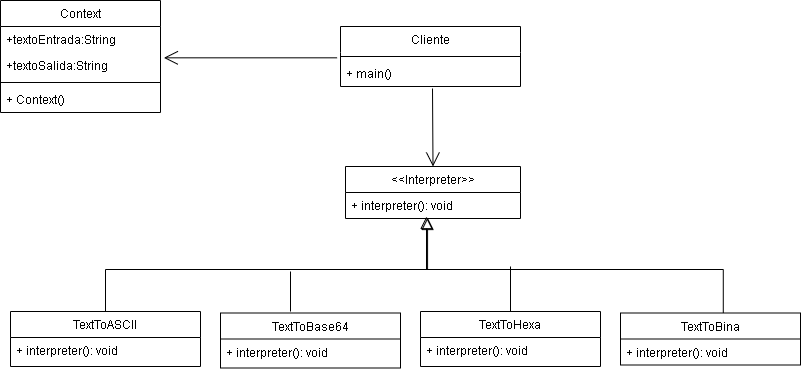

The diagram above was exported from draw.io. Its source (the exported page's mxGraphModel, read from the mxfile embedded in the PNG):
<mxGraphModel dx="462" dy="1962" grid="1" gridSize="10" guides="1" tooltips="1" connect="1" arrows="1" fold="1" page="1" pageScale="1" pageWidth="827" pageHeight="1169" math="0" shadow="0">
  <root>
    <mxCell id="nKLLq6Tjcp4PZSisTFTX-0" />
    <mxCell id="nKLLq6Tjcp4PZSisTFTX-1" parent="nKLLq6Tjcp4PZSisTFTX-0" />
    <mxCell id="fgPEhQT3GbLhMF_b6oEI-0" value="" style="endArrow=open;endFill=1;endSize=12;html=1;entryX=0.5;entryY=0;entryDx=0;entryDy=0;" edge="1" parent="nKLLq6Tjcp4PZSisTFTX-1" target="fgPEhQT3GbLhMF_b6oEI-7">
      <mxGeometry width="160" relative="1" as="geometry">
        <mxPoint x="822" y="-98" as="sourcePoint" />
        <mxPoint x="830" y="-30" as="targetPoint" />
      </mxGeometry>
    </mxCell>
    <mxCell id="fgPEhQT3GbLhMF_b6oEI-1" value="" style="endArrow=none;html=1;" edge="1" parent="nKLLq6Tjcp4PZSisTFTX-1">
      <mxGeometry width="50" height="50" relative="1" as="geometry">
        <mxPoint x="900" y="80" as="sourcePoint" />
        <mxPoint x="900" y="126.5" as="targetPoint" />
      </mxGeometry>
    </mxCell>
    <mxCell id="fgPEhQT3GbLhMF_b6oEI-2" value="" style="endArrow=block;endSize=10;endFill=0;shadow=0;strokeWidth=1;rounded=0;edgeStyle=elbowEdgeStyle;elbow=vertical;exitX=0.571;exitY=0.013;exitDx=0;exitDy=0;exitPerimeter=0;" edge="1" parent="nKLLq6Tjcp4PZSisTFTX-1" source="fgPEhQT3GbLhMF_b6oEI-13">
      <mxGeometry width="160" relative="1" as="geometry">
        <mxPoint x="1160" y="123" as="sourcePoint" />
        <mxPoint x="816" y="30" as="targetPoint" />
        <Array as="points">
          <mxPoint x="1054.47" y="83" />
          <mxPoint x="1004.47" y="83" />
          <mxPoint x="824.47" y="73" />
          <mxPoint x="824.47" y="73" />
          <mxPoint x="859.47" y="99" />
          <mxPoint x="1039.47" y="119" />
          <mxPoint x="1099.47" y="139" />
          <mxPoint x="959.47" y="119" />
          <mxPoint x="870.47" y="173" />
          <mxPoint x="1050.47" y="137" />
        </Array>
      </mxGeometry>
    </mxCell>
    <mxCell id="fgPEhQT3GbLhMF_b6oEI-3" value="" style="endArrow=block;endSize=10;endFill=0;shadow=0;strokeWidth=1;rounded=0;edgeStyle=elbowEdgeStyle;elbow=vertical;exitX=0.5;exitY=0;exitDx=0;exitDy=0;entryX=0.469;entryY=0.962;entryDx=0;entryDy=0;entryPerimeter=0;" edge="1" parent="nKLLq6Tjcp4PZSisTFTX-1" source="fgPEhQT3GbLhMF_b6oEI-17" target="fgPEhQT3GbLhMF_b6oEI-8">
      <mxGeometry width="160" relative="1" as="geometry">
        <mxPoint x="470" y="115" as="sourcePoint" />
        <mxPoint x="817" y="31" as="targetPoint" />
        <Array as="points">
          <mxPoint x="798.47" y="83" />
          <mxPoint x="793.47" y="109" />
          <mxPoint x="663.47" y="129" />
          <mxPoint x="754.47" y="193" />
          <mxPoint x="694.47" y="183" />
          <mxPoint x="574.47" y="147" />
          <mxPoint x="664.47" y="142" />
        </Array>
      </mxGeometry>
    </mxCell>
    <mxCell id="fgPEhQT3GbLhMF_b6oEI-4" value="" style="endArrow=open;endFill=1;endSize=12;html=1;exitX=-0.019;exitY=-0.103;exitDx=0;exitDy=0;exitPerimeter=0;entryX=1.021;entryY=0.205;entryDx=0;entryDy=0;entryPerimeter=0;" edge="1" parent="nKLLq6Tjcp4PZSisTFTX-1" target="fgPEhQT3GbLhMF_b6oEI-21">
      <mxGeometry width="160" relative="1" as="geometry">
        <mxPoint x="726.5799999999999" y="-128.6780000000001" as="sourcePoint" />
        <mxPoint x="540" y="-129" as="targetPoint" />
      </mxGeometry>
    </mxCell>
    <mxCell id="fgPEhQT3GbLhMF_b6oEI-5" value="TextToHexa" style="swimlane;fontStyle=0;align=center;verticalAlign=top;childLayout=stackLayout;horizontal=1;startSize=26;horizontalStack=0;resizeParent=1;resizeLast=0;collapsible=1;marginBottom=0;rounded=0;shadow=0;strokeWidth=1;" vertex="1" parent="nKLLq6Tjcp4PZSisTFTX-1">
      <mxGeometry x="810" y="125" width="180" height="55" as="geometry">
        <mxRectangle x="130" y="380" width="160" height="26" as="alternateBounds" />
      </mxGeometry>
    </mxCell>
    <mxCell id="fgPEhQT3GbLhMF_b6oEI-6" value="+ interpreter(): void " style="text;strokeColor=none;fillColor=none;align=left;verticalAlign=top;spacingLeft=4;spacingRight=4;overflow=hidden;rotatable=0;points=[[0,0.5],[1,0.5]];portConstraint=eastwest;" vertex="1" parent="fgPEhQT3GbLhMF_b6oEI-5">
      <mxGeometry y="26" width="180" height="26" as="geometry" />
    </mxCell>
    <mxCell id="fgPEhQT3GbLhMF_b6oEI-7" value="&lt;&lt;Interpreter&gt;&gt;" style="swimlane;fontStyle=0;align=center;verticalAlign=top;childLayout=stackLayout;horizontal=1;startSize=26;horizontalStack=0;resizeParent=1;resizeLast=0;collapsible=1;marginBottom=0;rounded=0;shadow=0;strokeWidth=1;" vertex="1" parent="nKLLq6Tjcp4PZSisTFTX-1">
      <mxGeometry x="735" y="-20" width="175" height="52" as="geometry">
        <mxRectangle x="130" y="380" width="160" height="26" as="alternateBounds" />
      </mxGeometry>
    </mxCell>
    <mxCell id="fgPEhQT3GbLhMF_b6oEI-8" value="+ interpreter(): void " style="text;strokeColor=none;fillColor=none;align=left;verticalAlign=top;spacingLeft=4;spacingRight=4;overflow=hidden;rotatable=0;points=[[0,0.5],[1,0.5]];portConstraint=eastwest;" vertex="1" parent="fgPEhQT3GbLhMF_b6oEI-7">
      <mxGeometry y="26" width="175" height="26" as="geometry" />
    </mxCell>
    <mxCell id="fgPEhQT3GbLhMF_b6oEI-9" value="Cliente" style="swimlane;fontStyle=0;align=center;verticalAlign=top;childLayout=stackLayout;horizontal=1;startSize=26;horizontalStack=0;resizeParent=1;resizeLast=0;collapsible=1;marginBottom=0;rounded=0;shadow=0;strokeWidth=1;swimlaneLine=0;" vertex="1" parent="nKLLq6Tjcp4PZSisTFTX-1">
      <mxGeometry x="730" y="-160" width="180" height="60" as="geometry">
        <mxRectangle x="230" y="140" width="160" height="26" as="alternateBounds" />
      </mxGeometry>
    </mxCell>
    <mxCell id="fgPEhQT3GbLhMF_b6oEI-10" value="" style="line;html=1;strokeWidth=1;align=left;verticalAlign=middle;spacingTop=-1;spacingLeft=3;spacingRight=3;rotatable=0;labelPosition=right;points=[];portConstraint=eastwest;" vertex="1" parent="fgPEhQT3GbLhMF_b6oEI-9">
      <mxGeometry y="26" width="180" height="8" as="geometry" />
    </mxCell>
    <mxCell id="CXiMz4wUnJSuIDC3JlmA-1" value="+ main()" style="text;strokeColor=none;fillColor=none;align=left;verticalAlign=top;spacingLeft=4;spacingRight=4;overflow=hidden;rotatable=0;points=[[0,0.5],[1,0.5]];portConstraint=eastwest;" vertex="1" parent="fgPEhQT3GbLhMF_b6oEI-9">
      <mxGeometry y="34" width="180" height="26" as="geometry" />
    </mxCell>
    <mxCell id="fgPEhQT3GbLhMF_b6oEI-12" value="" style="endArrow=none;html=1;" edge="1" parent="nKLLq6Tjcp4PZSisTFTX-1">
      <mxGeometry width="50" height="50" relative="1" as="geometry">
        <mxPoint x="680" y="85" as="sourcePoint" />
        <mxPoint x="680" y="125" as="targetPoint" />
      </mxGeometry>
    </mxCell>
    <mxCell id="fgPEhQT3GbLhMF_b6oEI-13" value="TextToBina" style="swimlane;fontStyle=0;align=center;verticalAlign=top;childLayout=stackLayout;horizontal=1;startSize=26;horizontalStack=0;resizeParent=1;resizeLast=0;collapsible=1;marginBottom=0;rounded=0;shadow=0;strokeWidth=1;" vertex="1" parent="nKLLq6Tjcp4PZSisTFTX-1">
      <mxGeometry x="1010" y="126.5" width="180" height="52" as="geometry">
        <mxRectangle x="130" y="380" width="160" height="26" as="alternateBounds" />
      </mxGeometry>
    </mxCell>
    <mxCell id="fgPEhQT3GbLhMF_b6oEI-14" value="+ interpreter(): void " style="text;strokeColor=none;fillColor=none;align=left;verticalAlign=top;spacingLeft=4;spacingRight=4;overflow=hidden;rotatable=0;points=[[0,0.5],[1,0.5]];portConstraint=eastwest;" vertex="1" parent="fgPEhQT3GbLhMF_b6oEI-13">
      <mxGeometry y="26" width="180" height="26" as="geometry" />
    </mxCell>
    <mxCell id="fgPEhQT3GbLhMF_b6oEI-15" value="TextToBase64" style="swimlane;fontStyle=0;align=center;verticalAlign=top;childLayout=stackLayout;horizontal=1;startSize=26;horizontalStack=0;resizeParent=1;resizeLast=0;collapsible=1;marginBottom=0;rounded=0;shadow=0;strokeWidth=1;" vertex="1" parent="nKLLq6Tjcp4PZSisTFTX-1">
      <mxGeometry x="610" y="126.5" width="180" height="55" as="geometry">
        <mxRectangle x="130" y="380" width="160" height="26" as="alternateBounds" />
      </mxGeometry>
    </mxCell>
    <mxCell id="fgPEhQT3GbLhMF_b6oEI-16" value="+ interpreter(): void " style="text;strokeColor=none;fillColor=none;align=left;verticalAlign=top;spacingLeft=4;spacingRight=4;overflow=hidden;rotatable=0;points=[[0,0.5],[1,0.5]];portConstraint=eastwest;" vertex="1" parent="fgPEhQT3GbLhMF_b6oEI-15">
      <mxGeometry y="26" width="180" height="26" as="geometry" />
    </mxCell>
    <mxCell id="fgPEhQT3GbLhMF_b6oEI-17" value="TextToASCII" style="swimlane;fontStyle=0;align=center;verticalAlign=top;childLayout=stackLayout;horizontal=1;startSize=26;horizontalStack=0;resizeParent=1;resizeLast=0;collapsible=1;marginBottom=0;rounded=0;shadow=0;strokeWidth=1;" vertex="1" parent="nKLLq6Tjcp4PZSisTFTX-1">
      <mxGeometry x="400" y="125" width="190" height="55" as="geometry">
        <mxRectangle x="130" y="380" width="160" height="26" as="alternateBounds" />
      </mxGeometry>
    </mxCell>
    <mxCell id="fgPEhQT3GbLhMF_b6oEI-18" value="+ interpreter(): void " style="text;strokeColor=none;fillColor=none;align=left;verticalAlign=top;spacingLeft=4;spacingRight=4;overflow=hidden;rotatable=0;points=[[0,0.5],[1,0.5]];portConstraint=eastwest;" vertex="1" parent="fgPEhQT3GbLhMF_b6oEI-17">
      <mxGeometry y="26" width="190" height="26" as="geometry" />
    </mxCell>
    <mxCell id="fgPEhQT3GbLhMF_b6oEI-19" value="Context" style="swimlane;fontStyle=0;align=center;verticalAlign=top;childLayout=stackLayout;horizontal=1;startSize=26;horizontalStack=0;resizeParent=1;resizeLast=0;collapsible=1;marginBottom=0;rounded=0;shadow=0;strokeWidth=1;" vertex="1" parent="nKLLq6Tjcp4PZSisTFTX-1">
      <mxGeometry x="390" y="-186" width="160" height="112" as="geometry">
        <mxRectangle x="550" y="140" width="160" height="26" as="alternateBounds" />
      </mxGeometry>
    </mxCell>
    <mxCell id="fgPEhQT3GbLhMF_b6oEI-20" value="+textoEntrada:String" style="text;strokeColor=none;fillColor=none;align=left;verticalAlign=top;spacingLeft=4;spacingRight=4;overflow=hidden;rotatable=0;points=[[0,0.5],[1,0.5]];portConstraint=eastwest;" vertex="1" parent="fgPEhQT3GbLhMF_b6oEI-19">
      <mxGeometry y="26" width="160" height="26" as="geometry" />
    </mxCell>
    <mxCell id="fgPEhQT3GbLhMF_b6oEI-21" value="+textoSalida:String" style="text;strokeColor=none;fillColor=none;align=left;verticalAlign=top;spacingLeft=4;spacingRight=4;overflow=hidden;rotatable=0;points=[[0,0.5],[1,0.5]];portConstraint=eastwest;" vertex="1" parent="fgPEhQT3GbLhMF_b6oEI-19">
      <mxGeometry y="52" width="160" height="26" as="geometry" />
    </mxCell>
    <mxCell id="fgPEhQT3GbLhMF_b6oEI-22" value="" style="line;html=1;strokeWidth=1;align=left;verticalAlign=middle;spacingTop=-1;spacingLeft=3;spacingRight=3;rotatable=0;labelPosition=right;points=[];portConstraint=eastwest;" vertex="1" parent="fgPEhQT3GbLhMF_b6oEI-19">
      <mxGeometry y="78" width="160" height="8" as="geometry" />
    </mxCell>
    <mxCell id="fgPEhQT3GbLhMF_b6oEI-23" value="+ Context() " style="text;strokeColor=none;fillColor=none;align=left;verticalAlign=top;spacingLeft=4;spacingRight=4;overflow=hidden;rotatable=0;points=[[0,0.5],[1,0.5]];portConstraint=eastwest;" vertex="1" parent="fgPEhQT3GbLhMF_b6oEI-19">
      <mxGeometry y="86" width="160" height="26" as="geometry" />
    </mxCell>
  </root>
</mxGraphModel>